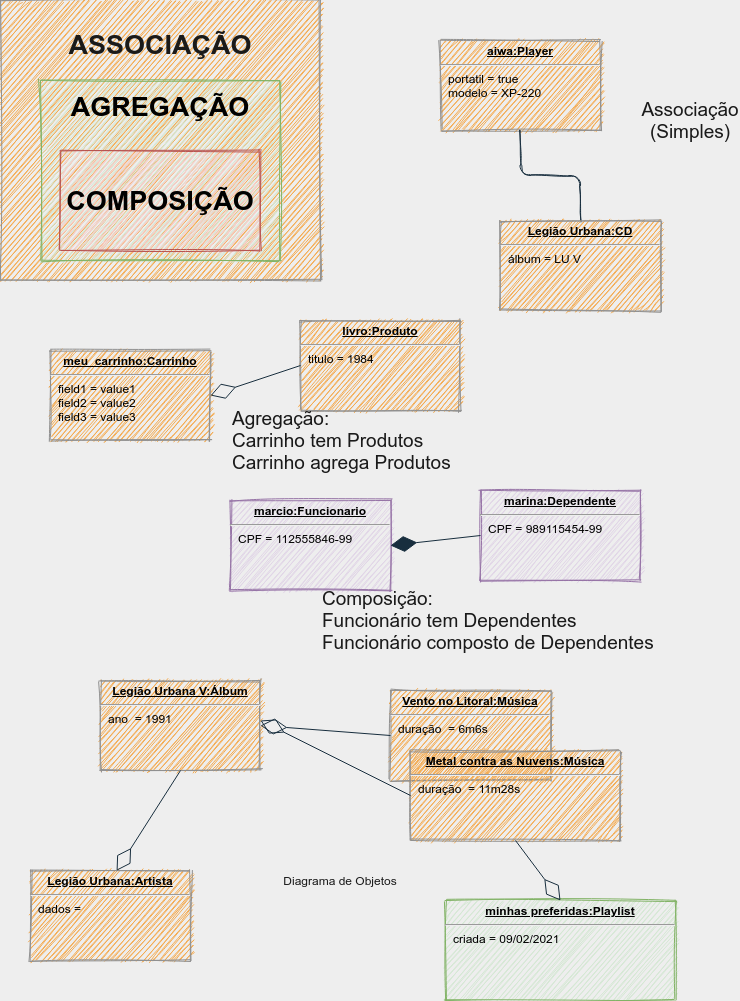

The diagram above was exported from draw.io. Its source (the exported page's mxGraphModel, read from the mxfile embedded in the PNG):
<mxGraphModel dx="1342" dy="816" grid="1" gridSize="10" guides="1" tooltips="1" connect="1" arrows="1" fold="1" page="1" pageScale="1" pageWidth="850" pageHeight="1100" background="#EEEEEE" math="0" shadow="0">
  <root>
    <mxCell id="0" />
    <mxCell id="1" parent="0" />
    <mxCell id="Vj2bkdUD6bRhB75_eVOT-21" value="&lt;b&gt;&lt;font style=&quot;font-size: 27px&quot;&gt;ASSOCIAÇÃO&lt;br&gt;&lt;br&gt;&lt;br&gt;&lt;br&gt;&lt;br&gt;&lt;br&gt;&lt;br&gt;&lt;/font&gt;&lt;/b&gt;" style="rounded=0;whiteSpace=wrap;html=1;sketch=1;strokeColor=#909090;fillColor=#F5AB50;fontColor=#1A1A1A;" parent="1" vertex="1">
      <mxGeometry x="100" y="90" width="320" height="280" as="geometry" />
    </mxCell>
    <mxCell id="Vj2bkdUD6bRhB75_eVOT-22" value="&lt;p style=&quot;margin: 0px ; margin-top: 4px ; text-align: center ; text-decoration: underline&quot;&gt;&lt;b&gt;aiwa:Player&lt;/b&gt;&lt;/p&gt;&lt;hr&gt;&lt;p style=&quot;margin: 0px ; margin-left: 8px&quot;&gt;portatil = true&lt;br&gt;modelo = XP-220&lt;/p&gt;" style="verticalAlign=top;align=left;overflow=fill;fontSize=12;fontFamily=Helvetica;html=1;rounded=0;sketch=1;strokeColor=#909090;fillColor=#F5AB50;" parent="1" vertex="1">
      <mxGeometry x="540" y="130" width="160" height="90" as="geometry" />
    </mxCell>
    <mxCell id="Vj2bkdUD6bRhB75_eVOT-24" style="edgeStyle=orthogonalEdgeStyle;curved=0;rounded=1;sketch=1;orthogonalLoop=1;jettySize=auto;html=1;exitX=0.5;exitY=0;exitDx=0;exitDy=0;entryX=0.5;entryY=1;entryDx=0;entryDy=0;strokeColor=#182E3E;fontColor=#1A1A1A;endArrow=none;endFill=0;" parent="1" source="Vj2bkdUD6bRhB75_eVOT-23" target="Vj2bkdUD6bRhB75_eVOT-22" edge="1">
      <mxGeometry relative="1" as="geometry" />
    </mxCell>
    <mxCell id="Vj2bkdUD6bRhB75_eVOT-23" value="&lt;p style=&quot;margin: 0px ; margin-top: 4px ; text-align: center ; text-decoration: underline&quot;&gt;&lt;b&gt;Legião Urbana:CD&lt;/b&gt;&lt;/p&gt;&lt;hr&gt;&lt;p style=&quot;margin: 0px ; margin-left: 8px&quot;&gt;álbum = LU V&lt;br&gt;&lt;br&gt;&lt;/p&gt;" style="verticalAlign=top;align=left;overflow=fill;fontSize=12;fontFamily=Helvetica;html=1;rounded=0;sketch=1;strokeColor=#909090;fillColor=#F5AB50;" parent="1" vertex="1">
      <mxGeometry x="600" y="310" width="160" height="90" as="geometry" />
    </mxCell>
    <mxCell id="Vj2bkdUD6bRhB75_eVOT-25" value="&lt;b&gt;&lt;font style=&quot;font-size: 27px&quot;&gt;AGREGAÇÃO&lt;br&gt;&lt;br&gt;&lt;br&gt;&lt;br&gt;&lt;br&gt;&lt;/font&gt;&lt;/b&gt;" style="rounded=0;whiteSpace=wrap;html=1;sketch=1;strokeColor=#82b366;fillColor=#d5e8d4;" parent="1" vertex="1">
      <mxGeometry x="140" y="170" width="240" height="180" as="geometry" />
    </mxCell>
    <mxCell id="Vj2bkdUD6bRhB75_eVOT-26" value="&lt;p style=&quot;margin: 0px ; margin-top: 4px ; text-align: center ; text-decoration: underline&quot;&gt;&lt;b&gt;meu_carrinho:Carrinho&lt;/b&gt;&lt;/p&gt;&lt;hr&gt;&lt;p style=&quot;margin: 0px ; margin-left: 8px&quot;&gt;field1 = value1&lt;br&gt;field2 = value2&lt;br&gt;field3 = value3&lt;/p&gt;" style="verticalAlign=top;align=left;overflow=fill;fontSize=12;fontFamily=Helvetica;html=1;rounded=0;sketch=1;strokeColor=#909090;fillColor=#F5AB50;" parent="1" vertex="1">
      <mxGeometry x="150" y="440" width="160" height="90" as="geometry" />
    </mxCell>
    <mxCell id="Vj2bkdUD6bRhB75_eVOT-27" value="&lt;p style=&quot;margin: 0px ; margin-top: 4px ; text-align: center ; text-decoration: underline&quot;&gt;&lt;b&gt;livro:Produto&lt;/b&gt;&lt;/p&gt;&lt;hr&gt;&lt;p style=&quot;margin: 0px ; margin-left: 8px&quot;&gt;titulo = 1984&lt;br&gt;&lt;br&gt;&lt;/p&gt;" style="verticalAlign=top;align=left;overflow=fill;fontSize=12;fontFamily=Helvetica;html=1;rounded=0;sketch=1;strokeColor=#909090;fillColor=#F5AB50;" parent="1" vertex="1">
      <mxGeometry x="400" y="410" width="160" height="90" as="geometry" />
    </mxCell>
    <mxCell id="Vj2bkdUD6bRhB75_eVOT-28" value="" style="endArrow=diamondThin;endFill=0;endSize=24;html=1;strokeColor=#182E3E;fontColor=#1A1A1A;entryX=1;entryY=0.5;entryDx=0;entryDy=0;exitX=0;exitY=0.5;exitDx=0;exitDy=0;" parent="1" source="Vj2bkdUD6bRhB75_eVOT-27" target="Vj2bkdUD6bRhB75_eVOT-26" edge="1">
      <mxGeometry width="160" relative="1" as="geometry">
        <mxPoint x="180" y="600" as="sourcePoint" />
        <mxPoint x="340" y="600" as="targetPoint" />
      </mxGeometry>
    </mxCell>
    <mxCell id="Vj2bkdUD6bRhB75_eVOT-29" value="&lt;b&gt;&lt;font style=&quot;font-size: 27px&quot;&gt;COMPOSIÇÃO&lt;br&gt;&lt;/font&gt;&lt;/b&gt;" style="rounded=0;whiteSpace=wrap;html=1;sketch=1;strokeColor=#b85450;fillColor=#f8cecc;" parent="1" vertex="1">
      <mxGeometry x="160" y="240" width="200" height="100" as="geometry" />
    </mxCell>
    <mxCell id="Vj2bkdUD6bRhB75_eVOT-30" value="&lt;p style=&quot;margin: 0px ; margin-top: 4px ; text-align: center ; text-decoration: underline&quot;&gt;&lt;b&gt;marcio:Funcionario&lt;/b&gt;&lt;/p&gt;&lt;hr&gt;&lt;p style=&quot;margin: 0px ; margin-left: 8px&quot;&gt;CPF = 112555846-99&lt;br&gt;&lt;br&gt;&lt;/p&gt;" style="verticalAlign=top;align=left;overflow=fill;fontSize=12;fontFamily=Helvetica;html=1;rounded=0;sketch=1;strokeColor=#9673a6;fillColor=#e1d5e7;" parent="1" vertex="1">
      <mxGeometry x="330" y="590" width="160" height="90" as="geometry" />
    </mxCell>
    <mxCell id="Vj2bkdUD6bRhB75_eVOT-31" value="&lt;p style=&quot;margin: 0px ; margin-top: 4px ; text-align: center ; text-decoration: underline&quot;&gt;&lt;b&gt;marina:Dependente&lt;/b&gt;&lt;/p&gt;&lt;hr&gt;&lt;p style=&quot;margin: 0px ; margin-left: 8px&quot;&gt;CPF = 989115454-99&lt;br&gt;&lt;br&gt;&lt;/p&gt;" style="verticalAlign=top;align=left;overflow=fill;fontSize=12;fontFamily=Helvetica;html=1;rounded=0;sketch=1;strokeColor=#9673a6;fillColor=#e1d5e7;" parent="1" vertex="1">
      <mxGeometry x="580" y="580" width="160" height="90" as="geometry" />
    </mxCell>
    <mxCell id="Vj2bkdUD6bRhB75_eVOT-32" value="" style="endArrow=diamondThin;endFill=1;endSize=24;html=1;strokeColor=#182E3E;fontColor=#1A1A1A;entryX=1;entryY=0.5;entryDx=0;entryDy=0;exitX=0;exitY=0.5;exitDx=0;exitDy=0;" parent="1" source="Vj2bkdUD6bRhB75_eVOT-31" target="Vj2bkdUD6bRhB75_eVOT-30" edge="1">
      <mxGeometry width="160" relative="1" as="geometry">
        <mxPoint x="360" y="750" as="sourcePoint" />
        <mxPoint x="520" y="750" as="targetPoint" />
      </mxGeometry>
    </mxCell>
    <mxCell id="Vj2bkdUD6bRhB75_eVOT-33" value="&lt;font style=&quot;font-size: 19px&quot;&gt;Associação (Simples)&lt;/font&gt;" style="text;html=1;strokeColor=none;fillColor=none;align=center;verticalAlign=middle;whiteSpace=wrap;rounded=0;sketch=1;fontColor=#1A1A1A;" parent="1" vertex="1">
      <mxGeometry x="770" y="200" width="40" height="20" as="geometry" />
    </mxCell>
    <mxCell id="Vj2bkdUD6bRhB75_eVOT-34" value="&lt;font style=&quot;font-size: 19px&quot;&gt;Agregação:&lt;br&gt;Carrinho tem Produtos&lt;br&gt;Carrinho agrega Produtos&lt;br&gt;&lt;/font&gt;" style="text;html=1;strokeColor=none;fillColor=none;align=left;verticalAlign=middle;whiteSpace=wrap;rounded=0;sketch=1;fontColor=#1A1A1A;" parent="1" vertex="1">
      <mxGeometry x="330" y="520" width="310" height="20" as="geometry" />
    </mxCell>
    <mxCell id="Vj2bkdUD6bRhB75_eVOT-35" value="&lt;font style=&quot;font-size: 19px&quot;&gt;Composição:&lt;br&gt;Funcionário tem Dependentes&lt;br&gt;Funcionário composto de Dependentes&lt;br&gt;&lt;/font&gt;" style="text;html=1;strokeColor=none;fillColor=none;align=left;verticalAlign=middle;whiteSpace=wrap;rounded=0;sketch=1;fontColor=#1A1A1A;" parent="1" vertex="1">
      <mxGeometry x="420" y="700" width="390" height="20" as="geometry" />
    </mxCell>
    <mxCell id="Vj2bkdUD6bRhB75_eVOT-36" value="&lt;p style=&quot;margin: 0px ; margin-top: 4px ; text-align: center ; text-decoration: underline&quot;&gt;&lt;b&gt;Vento no Litoral:Música&lt;/b&gt;&lt;/p&gt;&lt;hr&gt;&lt;p style=&quot;margin: 0px ; margin-left: 8px&quot;&gt;duração&amp;nbsp; = 6m6s&lt;br&gt;&lt;br&gt;&lt;/p&gt;" style="verticalAlign=top;align=left;overflow=fill;fontSize=12;fontFamily=Helvetica;html=1;rounded=0;sketch=1;strokeColor=#909090;fillColor=#F5AB50;" parent="1" vertex="1">
      <mxGeometry x="490" y="780" width="160" height="90" as="geometry" />
    </mxCell>
    <mxCell id="Vj2bkdUD6bRhB75_eVOT-37" value="&lt;p style=&quot;margin: 0px ; margin-top: 4px ; text-align: center ; text-decoration: underline&quot;&gt;&lt;b&gt;Metal contra as Nuvens:Música&lt;/b&gt;&lt;/p&gt;&lt;hr&gt;&lt;p style=&quot;margin: 0px ; margin-left: 8px&quot;&gt;duração&amp;nbsp; = 11m28s&lt;br&gt;&lt;br&gt;&lt;/p&gt;" style="verticalAlign=top;align=left;overflow=fill;fontSize=12;fontFamily=Helvetica;html=1;rounded=0;sketch=1;strokeColor=#909090;fillColor=#F5AB50;" parent="1" vertex="1">
      <mxGeometry x="510" y="840" width="210" height="90" as="geometry" />
    </mxCell>
    <mxCell id="Vj2bkdUD6bRhB75_eVOT-38" value="&lt;p style=&quot;margin: 0px ; margin-top: 4px ; text-align: center ; text-decoration: underline&quot;&gt;&lt;b&gt;Legião Urbana V:Álbum&lt;/b&gt;&lt;/p&gt;&lt;hr&gt;&lt;p style=&quot;margin: 0px ; margin-left: 8px&quot;&gt;ano&amp;nbsp; = 1991&lt;br&gt;&lt;br&gt;&lt;/p&gt;" style="verticalAlign=top;align=left;overflow=fill;fontSize=12;fontFamily=Helvetica;html=1;rounded=0;sketch=1;strokeColor=#909090;fillColor=#F5AB50;" parent="1" vertex="1">
      <mxGeometry x="200" y="770" width="160" height="90" as="geometry" />
    </mxCell>
    <mxCell id="Vj2bkdUD6bRhB75_eVOT-39" value="" style="endArrow=diamondThin;endFill=0;endSize=24;html=1;strokeColor=#182E3E;fontColor=#1A1A1A;entryX=1;entryY=0.5;entryDx=0;entryDy=0;exitX=0;exitY=0.5;exitDx=0;exitDy=0;" parent="1" source="Vj2bkdUD6bRhB75_eVOT-36" target="Vj2bkdUD6bRhB75_eVOT-38" edge="1">
      <mxGeometry width="160" relative="1" as="geometry">
        <mxPoint x="220" y="910" as="sourcePoint" />
        <mxPoint x="380" y="910" as="targetPoint" />
      </mxGeometry>
    </mxCell>
    <mxCell id="Vj2bkdUD6bRhB75_eVOT-40" value="&lt;p style=&quot;margin: 0px ; margin-top: 4px ; text-align: center ; text-decoration: underline&quot;&gt;&lt;b&gt;Legião Urbana:Artista&lt;/b&gt;&lt;/p&gt;&lt;hr&gt;&lt;p style=&quot;margin: 0px ; margin-left: 8px&quot;&gt;dados =&lt;br&gt;&lt;br&gt;&lt;/p&gt;" style="verticalAlign=top;align=left;overflow=fill;fontSize=12;fontFamily=Helvetica;html=1;rounded=0;sketch=1;strokeColor=#909090;fillColor=#F5AB50;" parent="1" vertex="1">
      <mxGeometry x="130" y="960" width="160" height="90" as="geometry" />
    </mxCell>
    <mxCell id="Vj2bkdUD6bRhB75_eVOT-41" value="" style="endArrow=diamondThin;endFill=0;endSize=24;html=1;strokeColor=#182E3E;fontColor=#1A1A1A;entryX=0.538;entryY=0.003;entryDx=0;entryDy=0;exitX=0.5;exitY=1;exitDx=0;exitDy=0;entryPerimeter=0;" parent="1" source="Vj2bkdUD6bRhB75_eVOT-38" target="Vj2bkdUD6bRhB75_eVOT-40" edge="1">
      <mxGeometry width="160" relative="1" as="geometry">
        <mxPoint x="500" y="835" as="sourcePoint" />
        <mxPoint x="370" y="825" as="targetPoint" />
      </mxGeometry>
    </mxCell>
    <mxCell id="Vj2bkdUD6bRhB75_eVOT-42" value="&lt;p style=&quot;margin: 0px ; margin-top: 4px ; text-align: center ; text-decoration: underline&quot;&gt;&lt;b&gt;minhas preferidas:Playlist&lt;/b&gt;&lt;/p&gt;&lt;hr&gt;&lt;p style=&quot;margin: 0px ; margin-left: 8px&quot;&gt;criada = 09/02/2021&lt;/p&gt;&lt;p style=&quot;margin: 0px ; margin-left: 8px&quot;&gt;&lt;br&gt;&lt;/p&gt;" style="verticalAlign=top;align=left;overflow=fill;fontSize=12;fontFamily=Helvetica;html=1;rounded=0;sketch=1;strokeColor=#82b366;fillColor=#d5e8d4;" parent="1" vertex="1">
      <mxGeometry x="545" y="990" width="230" height="100" as="geometry" />
    </mxCell>
    <mxCell id="Vj2bkdUD6bRhB75_eVOT-43" value="" style="endArrow=diamondThin;endFill=0;endSize=24;html=1;strokeColor=#182E3E;fontColor=#1A1A1A;entryX=0.5;entryY=0;entryDx=0;entryDy=0;" parent="1" target="Vj2bkdUD6bRhB75_eVOT-42" edge="1">
      <mxGeometry width="160" relative="1" as="geometry">
        <mxPoint x="615" y="930" as="sourcePoint" />
        <mxPoint x="700" y="1010" as="targetPoint" />
      </mxGeometry>
    </mxCell>
    <mxCell id="Vj2bkdUD6bRhB75_eVOT-44" value="Diagrama de Objetos" style="text;html=1;strokeColor=none;fillColor=none;align=center;verticalAlign=middle;whiteSpace=wrap;rounded=0;sketch=1;fontColor=#1A1A1A;" parent="1" vertex="1">
      <mxGeometry x="360" y="960" width="160" height="20" as="geometry" />
    </mxCell>
    <mxCell id="Vj2bkdUD6bRhB75_eVOT-45" value="" style="endArrow=diamondThin;endFill=0;endSize=24;html=1;strokeColor=#182E3E;fontColor=#1A1A1A;exitX=0;exitY=0.5;exitDx=0;exitDy=0;" parent="1" source="Vj2bkdUD6bRhB75_eVOT-37" edge="1">
      <mxGeometry width="160" relative="1" as="geometry">
        <mxPoint x="500" y="835" as="sourcePoint" />
        <mxPoint x="360" y="810" as="targetPoint" />
      </mxGeometry>
    </mxCell>
  </root>
</mxGraphModel>